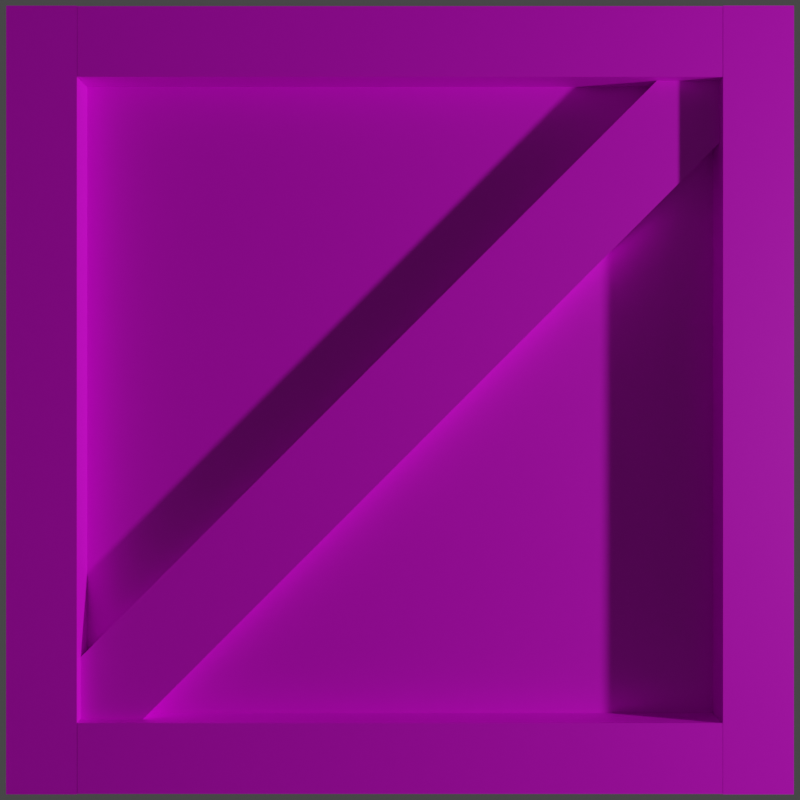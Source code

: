 # Source: newcrate.blend  (saved by Blender 3.2.14; exported with 4.5.12 LTS)
import bpy
from mathutils import Matrix  # noqa: F401  (used for matrix-valued properties, if any)

bpy.ops.wm.read_factory_settings(use_empty=True)
scene = bpy.context.scene
scene.name = 'Scene'

# ---- collections
col_collection = bpy.data.collections.new('Collection'); scene.collection.children.link(col_collection)

# ---- images (referenced by path relative to the original .blend; pixels are not part of the script)
import os
ASSET_DIR = os.environ.get("B2B_ASSET_DIR", "")  # directory of the original .blend (textures are referenced by path, not embedded)
HERE = os.path.dirname(os.path.abspath(__file__))  # packed textures are extracted next to this script under _unpacked/

def load_image(name, relpath, width, height, colorspace="sRGB"):
    """Load a texture the original file referenced (path relative to the .blend, or extracted next to this script)."""
    p = next((c for c in (os.path.join(HERE, relpath), os.path.join(ASSET_DIR, relpath)) if relpath and os.path.exists(c)), "")
    if p:
        img = bpy.data.images.load(p, check_existing=True)
        img.name = name
    else:  # same state as the original file: an image datablock whose file is absent (Cycles renders it pink)
        img = bpy.data.images.new(name, width, height)
        img.source = "FILE"
        img.filepath = "//" + (relpath or name)
    img.colorspace_settings.name = colorspace
    return img
img_darkoakplankstexture_jpg = load_image('darkoakplankstexture.jpg', 'darkoakplankstexture.jpg', 1024, 1024, 'sRGB')
img_darkoaktexture_jpeg = load_image('darkoaktexture.jpeg', 'darkoaktexture.jpeg', 1024, 1024, 'sRGB')
img_craterendernew_png = load_image('craterendernew.png', 'craterendernew.png', 1024, 1024, 'sRGB')

# ---- materials (node trees are filled in below, after node groups)
mat_material_002 = bpy.data.materials.new('Material.002')
mat_material_002.use_transparent_shadow = False
mat_material_001 = bpy.data.materials.new('Material.001')
mat_material_001.use_transparent_shadow = False
mat_material_003 = bpy.data.materials.new('Material.003')
mat_material_003.use_transparent_shadow = False

# ---- material node trees
mat_material_002.use_nodes = True; mat_material_002.node_tree.nodes.clear()
_N = mat_material_002.node_tree.nodes; _L = mat_material_002.node_tree.links
n0 = _N.new('ShaderNodeBsdfPrincipled'); n0.name = 'Principled BSDF'; n0.location = (10, 300)
n0.distribution = 'GGX'
n0.subsurface_method = 'RANDOM_WALK_SKIN'
n0.inputs[3].default_value = 1.45
n0.inputs[27].default_value = (0.0, 0.0, 0.0, 1.0)
n0.inputs[28].default_value = 1.0
n1 = _N.new('ShaderNodeOutputMaterial'); n1.name = 'Material Output'; n1.location = (300, 300)
n2 = _N.new('ShaderNodeTexImage'); n2.name = 'Image Texture'; n2.location = (-282, 304)
n2.image = img_darkoakplankstexture_jpg
n3 = _N.new('ShaderNodeTexCoord'); n3.name = 'Texture Coordinate'; n3.location = (-484, 302)
_L.new(n0.outputs[0], n1.inputs[0])
_L.new(n2.outputs[0], n0.inputs[0])
_L.new(n3.outputs[2], n2.inputs[0])
n1.is_active_output = True
mat_material_001.use_nodes = True; mat_material_001.node_tree.nodes.clear()
_N = mat_material_001.node_tree.nodes; _L = mat_material_001.node_tree.links
n0 = _N.new('ShaderNodeBsdfPrincipled'); n0.name = 'Principled BSDF'; n0.location = (10, 300)
n0.distribution = 'GGX'
n0.subsurface_method = 'RANDOM_WALK_SKIN'
n0.inputs[3].default_value = 1.45
n0.inputs[27].default_value = (0.0, 0.0, 0.0, 1.0)
n0.inputs[28].default_value = 1.0
n1 = _N.new('ShaderNodeOutputMaterial'); n1.name = 'Material Output'; n1.location = (300, 300)
n2 = _N.new('ShaderNodeTexCoord'); n2.name = 'Texture Coordinate'; n2.location = (-523, 310)
n3 = _N.new('ShaderNodeTexImage'); n3.name = 'Image Texture'; n3.location = (-327, 303)
n3.image = img_darkoaktexture_jpeg
_L.new(n0.outputs[0], n1.inputs[0])
_L.new(n3.outputs[0], n0.inputs[0])
_L.new(n2.outputs[2], n3.inputs[0])
n1.is_active_output = True
mat_material_003.use_nodes = True; mat_material_003.node_tree.nodes.clear()
_N = mat_material_003.node_tree.nodes; _L = mat_material_003.node_tree.links
n0 = _N.new('ShaderNodeBsdfPrincipled'); n0.name = 'Principled BSDF'; n0.location = (10, 300)
n0.distribution = 'GGX'
n0.subsurface_method = 'RANDOM_WALK_SKIN'
n0.inputs[3].default_value = 1.45
n0.inputs[27].default_value = (0.0, 0.0, 0.0, 1.0)
n0.inputs[28].default_value = 1.0
n1 = _N.new('ShaderNodeOutputMaterial'); n1.name = 'Material Output'; n1.location = (300, 300)
n2 = _N.new('ShaderNodeTexImage'); n2.name = 'Image Texture'; n2.location = (-310, 241)
n2.image = img_craterendernew_png
n3 = _N.new('ShaderNodeTexCoord'); n3.name = 'Texture Coordinate'; n3.location = (-519, 256)
_L.new(n0.outputs[0], n1.inputs[0])
_L.new(n2.outputs[0], n0.inputs[0])
_L.new(n3.outputs[2], n2.inputs[0])
n1.is_active_output = True

# ---- world
world_world = bpy.data.worlds.new('World'); scene.world = world_world
world_world.use_nodes = True; world_world.node_tree.nodes.clear()
_N = world_world.node_tree.nodes; _L = world_world.node_tree.links
n0 = _N.new('ShaderNodeOutputWorld'); n0.name = 'World Output'; n0.location = (300, 300)
n1 = _N.new('ShaderNodeBackground'); n1.name = 'Background'; n1.location = (10, 300)
n1.inputs[0].default_value = (0.05088, 0.05088, 0.05088, 1.0)
_L.new(n1.outputs[0], n0.inputs[0])
n0.is_active_output = True
world_world.color = (0.05088, 0.05088, 0.05088)
world_world.use_sun_shadow = False
world_world.sun_shadow_jitter_overblur = 0.0

# ---- cameras
cam_camera = bpy.data.cameras.new('Camera')
cam_camera.clip_end = 100.0
cam_camera.ortho_scale = 7.314

# ---- lights
light_light = bpy.data.lights.new('Light', 'POINT')
light_light.transmission_factor = 0.0
light_light.energy = 1000.0
light_light.shadow_soft_size = 0.1
light_light.shadow_maximum_resolution = 0.006
light_light.use_absolute_resolution = True

# ---- meshes
me_plane = bpy.data.meshes.new('Plane')
me_plane.from_pydata([(-1.0, -1.0, 0.0), (1.0, -1.0, 0.0), (-1.0, 1.0, 0.0), (1.0, 1.0, 0.0)], [], [(0, 1, 3, 2)])
_uv = me_plane.uv_layers.new(name='UVMap')
_uv.uv.foreach_set('vector', [0.0, 0.0, 1.0, 0.0, 1.0, 1.0, 0.0, 1.0])
me_plane.materials.append(mat_material_002)
me_plane.update()
me_cube_001 = bpy.data.meshes.new('Cube.001')
me_cube_001.from_pydata([(-1.0, -1.0, -1.0), (-1.0, -1.0, 1.0), (-1.0, 1.0, -1.0), (-1.0, 1.0, 1.0), (1.0, -1.0, -1.0), (1.0, -1.0, 1.0), (1.0, 1.0, -1.0), (1.0, 1.0, 1.0)], [], [(0, 1, 3, 2), (2, 3, 7, 6), (6, 7, 5, 4), (4, 5, 1, 0), (2, 6, 4, 0), (7, 3, 1, 5)])
_uv = me_cube_001.uv_layers.new(name='UVMap')
_uv.uv.foreach_set('vector', [0.375, 0.0, 0.625, 0.0, 0.625, 0.25, 0.375, 0.25, 0.375, 0.25, 0.625, 0.25, 0.625, 0.5, 0.375, 0.5, 0.375, 0.5, 0.625, 0.5, 0.625, 0.75, 0.375, 0.75, 0.375, 0.75, 0.625, 0.75, 0.625, 1.0, 0.375, 1.0, 0.125, 0.5, 0.375, 0.5, 0.375, 0.75, 0.125, 0.75, 0.625, 0.5, 0.875, 0.5, 0.875, 0.75, 0.625, 0.75])
me_cube_001.materials.append(mat_material_001)
me_cube_001.update()
me_cube_002 = bpy.data.meshes.new('Cube.002')
me_cube_002.from_pydata([(-1.0, -1.0, -1.0), (-1.0, -1.0, 1.0), (-1.0, 1.0, -1.0), (-1.0, 1.0, 1.0), (1.0, -1.0, -1.0), (1.0, -1.0, 1.0), (1.0, 1.0, -1.0), (1.0, 1.0, 1.0)], [], [(0, 1, 3, 2), (2, 3, 7, 6), (6, 7, 5, 4), (4, 5, 1, 0), (2, 6, 4, 0), (7, 3, 1, 5)])
_uv = me_cube_002.uv_layers.new(name='UVMap')
_uv.uv.foreach_set('vector', [0.375, 0.0, 0.625, 0.0, 0.625, 0.25, 0.375, 0.25, 0.375, 0.25, 0.625, 0.25, 0.625, 0.5, 0.375, 0.5, 0.375, 0.5, 0.625, 0.5, 0.625, 0.75, 0.375, 0.75, 0.375, 0.75, 0.625, 0.75, 0.625, 1.0, 0.375, 1.0, 0.125, 0.5, 0.375, 0.5, 0.375, 0.75, 0.125, 0.75, 0.625, 0.5, 0.875, 0.5, 0.875, 0.75, 0.625, 0.75])
me_cube_002.materials.append(mat_material_001)
me_cube_002.update()
me_cube_003 = bpy.data.meshes.new('Cube.003')
me_cube_003.from_pydata([(-1.0, -1.0, -1.0), (-1.0, -1.0, 1.0), (-1.0, 1.0, -1.0), (-1.0, 1.0, 1.0), (1.0, -1.0, -1.0), (1.0, -1.0, 1.0), (1.0, 1.0, -1.0), (1.0, 1.0, 1.0)], [], [(0, 1, 3, 2), (2, 3, 7, 6), (6, 7, 5, 4), (4, 5, 1, 0), (2, 6, 4, 0), (7, 3, 1, 5)])
_uv = me_cube_003.uv_layers.new(name='UVMap')
_uv.uv.foreach_set('vector', [0.375, 0.0, 0.625, 0.0, 0.625, 0.25, 0.375, 0.25, 0.375, 0.25, 0.625, 0.25, 0.625, 0.5, 0.375, 0.5, 0.375, 0.5, 0.625, 0.5, 0.625, 0.75, 0.375, 0.75, 0.375, 0.75, 0.625, 0.75, 0.625, 1.0, 0.375, 1.0, 0.125, 0.5, 0.375, 0.5, 0.375, 0.75, 0.125, 0.75, 0.625, 0.5, 0.875, 0.5, 0.875, 0.75, 0.625, 0.75])
me_cube_003.materials.append(mat_material_001)
me_cube_003.update()
me_cube_004 = bpy.data.meshes.new('Cube.004')
me_cube_004.from_pydata([(-1.0, -1.0, -1.0), (-1.0, -1.0, 1.0), (-1.0, 1.0, -1.0), (-1.0, 1.0, 1.0), (1.0, -1.0, -1.0), (1.0, -1.0, 1.0), (1.0, 1.0, -1.0), (1.0, 1.0, 1.0)], [], [(0, 1, 3, 2), (2, 3, 7, 6), (6, 7, 5, 4), (4, 5, 1, 0), (2, 6, 4, 0), (7, 3, 1, 5)])
_uv = me_cube_004.uv_layers.new(name='UVMap')
_uv.uv.foreach_set('vector', [0.375, 0.0, 0.625, 0.0, 0.625, 0.25, 0.375, 0.25, 0.375, 0.25, 0.625, 0.25, 0.625, 0.5, 0.375, 0.5, 0.375, 0.5, 0.625, 0.5, 0.625, 0.75, 0.375, 0.75, 0.375, 0.75, 0.625, 0.75, 0.625, 1.0, 0.375, 1.0, 0.125, 0.5, 0.375, 0.5, 0.375, 0.75, 0.125, 0.75, 0.625, 0.5, 0.875, 0.5, 0.875, 0.75, 0.625, 0.75])
me_cube_004.materials.append(mat_material_001)
me_cube_004.update()
me_cube_005 = bpy.data.meshes.new('Cube.005')
me_cube_005.from_pydata([(-1.0, -1.0, -1.0), (-1.0, -1.0, 1.0), (-1.0, 1.0, -1.0), (-1.0, 1.0, 1.0), (1.0, -1.0, -1.0), (1.0, -1.0, 1.0), (1.0, 1.0, -1.0), (1.0, 1.0, 1.0)], [], [(0, 1, 3, 2), (2, 3, 7, 6), (6, 7, 5, 4), (4, 5, 1, 0), (2, 6, 4, 0), (7, 3, 1, 5)])
_uv = me_cube_005.uv_layers.new(name='UVMap')
_uv.uv.foreach_set('vector', [0.375, 0.0, 0.625, 0.0, 0.625, 0.25, 0.375, 0.25, 0.375, 0.25, 0.625, 0.25, 0.625, 0.5, 0.375, 0.5, 0.375, 0.5, 0.625, 0.5, 0.625, 0.75, 0.375, 0.75, 0.375, 0.75, 0.625, 0.75, 0.625, 1.0, 0.375, 1.0, 0.125, 0.5, 0.375, 0.5, 0.375, 0.75, 0.125, 0.75, 0.625, 0.5, 0.875, 0.5, 0.875, 0.75, 0.625, 0.75])
me_cube_005.materials.append(mat_material_001)
me_cube_005.update()
me_cube_006 = bpy.data.meshes.new('Cube.006')
me_cube_006.from_pydata([(-1.0, -1.0, -1.0), (-1.0, -1.0, 1.0), (-1.0, 1.0, -1.0), (-1.0, 1.0, 1.0), (1.0, -1.0, -1.0), (1.0, -1.0, 1.0), (1.0, 1.0, -1.0), (1.0, 1.0, 1.0)], [], [(0, 1, 3, 2), (2, 3, 7, 6), (6, 7, 5, 4), (4, 5, 1, 0), (2, 6, 4, 0), (7, 3, 1, 5)])
_uv = me_cube_006.uv_layers.new(name='UVMap')
_uv.uv.foreach_set('vector', [0.375, 0.0, 0.625, 0.0, 0.625, 0.25, 0.375, 0.25, 0.375, 0.25, 0.625, 0.25, 0.625, 0.5, 0.375, 0.5, 0.375, 0.5, 0.625, 0.5, 0.625, 0.75, 0.375, 0.75, 0.375, 0.75, 0.625, 0.75, 0.625, 1.0, 0.375, 1.0, 0.01164, 0.1487, 0.8617, 0.1487, 0.8617, 0.9987, 0.01164, 0.9987, 0.625, 0.5, 0.875, 0.5, 0.875, 0.75, 0.625, 0.75])
me_cube_006.materials.append(mat_material_003)
me_cube_006.update()

# ---- objects
ob_light = bpy.data.objects.new('Light', light_light)
ob_camera = bpy.data.objects.new('Camera', cam_camera)
ob_plane = bpy.data.objects.new('Plane', me_plane)
ob_cube = bpy.data.objects.new('Cube', me_cube_001)
ob_cube_001 = bpy.data.objects.new('Cube.001', me_cube_002)
ob_cube_002 = bpy.data.objects.new('Cube.002', me_cube_003)
ob_cube_003 = bpy.data.objects.new('Cube.003', me_cube_004)
ob_cube_004 = bpy.data.objects.new('Cube.004', me_cube_005)
ob_cube_005 = bpy.data.objects.new('Cube.005', me_cube_006)

# ---- transforms, parenting, visibility, modifiers, constraints
ob_light.location = (6.198, 0.05877, 1.833)
ob_light.rotation_euler = (0.6503, 0.05522, 1.866)
ob_light.lock_rotations_4d = False
ob_light.empty_display_type = 'ARROWS'
ob_light.color = (0.0, 0.0, 0.0, 0.0)
ob_light.lineart.crease_threshold = 0.0
ob_camera.location = (0.0, 0.0, 3.2)
ob_camera.lock_rotations_4d = False
ob_camera.empty_display_type = 'ARROWS'
ob_camera.color = (0.0, 0.0, 0.0, 0.0)
ob_camera.display_type = 'WIRE'
ob_camera.lineart.crease_threshold = 0.0
ob_plane.location = (0.0, 0.0, 0.0)
ob_cube.location = (0.0, 1.0, 0.0)
ob_cube.scale = (0.9, 0.09875, -0.1011)
ob_cube_001.location = (0.0, -1.0, 0.0)
ob_cube_001.scale = (0.9, 0.09875, -0.1011)
ob_cube_002.location = (1.0, 0.0, 0.0)
ob_cube_002.rotation_euler = (0.0, -0.0, -1.571)
ob_cube_002.scale = (1.1, 0.09875, -0.1011)
ob_cube_003.location = (-1.0, 0.0, 0.0)
ob_cube_003.rotation_euler = (0.0, -0.0, -1.571)
ob_cube_003.scale = (1.1, 0.09875, -0.1011)
ob_cube_004.location = (0.0, 0.0, 0.0)
ob_cube_004.rotation_euler = (0.0, -0.0, -2.356)
ob_cube_004.scale = (1.383, 0.1242, -0.06355)
ob_cube_005.location = (4.54, -6.162, 2.568)

# ---- collection membership
col_collection.objects.link(ob_light)
col_collection.objects.link(ob_camera)
col_collection.objects.link(ob_plane)
col_collection.objects.link(ob_cube)
col_collection.objects.link(ob_cube_001)
col_collection.objects.link(ob_cube_002)
col_collection.objects.link(ob_cube_003)
col_collection.objects.link(ob_cube_004)
col_collection.objects.link(ob_cube_005)

# ---- scene / render settings (as saved in the file)
scene.camera = ob_camera
scene.frame_start = 1; scene.frame_end = 250; scene.frame_set(2)
scene.render.engine = 'BLENDER_EEVEE_NEXT'
scene.render.resolution_x = 1080
scene.cycles.sampling_pattern = 'TABULATED_SOBOL'
scene.cycles.use_light_tree = False
scene.view_settings.view_transform = 'Filmic'
bpy.context.view_layer.update()
